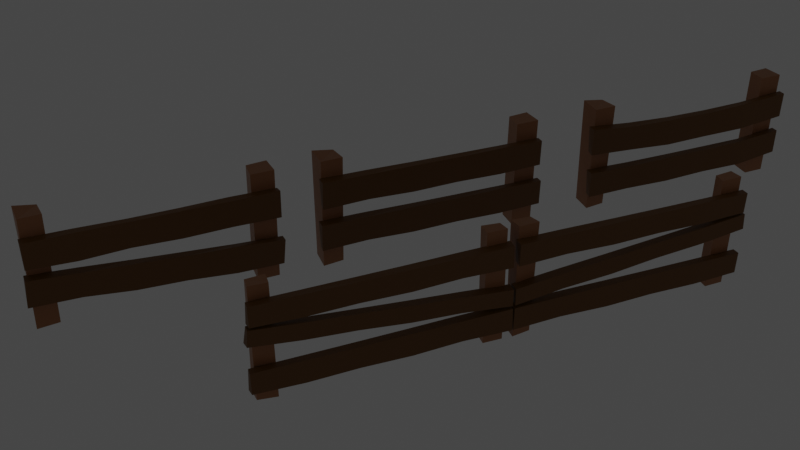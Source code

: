 # Source: Z_une.blend  (saved by Blender 2.92.15; exported with 4.5.12 LTS)
import bpy
from mathutils import Matrix  # noqa: F401  (used for matrix-valued properties, if any)

bpy.ops.wm.read_factory_settings(use_empty=True)
scene = bpy.context.scene
scene.name = 'Scene'

# ---- collections
col_collection = bpy.data.collections.new('Collection'); scene.collection.children.link(col_collection)
col_collection_2 = bpy.data.collections.new('Collection 2'); scene.collection.children.link(col_collection_2)
col_collection_3 = bpy.data.collections.new('Collection 3'); scene.collection.children.link(col_collection_3)

# ---- materials (node trees are filled in below, after node groups)
mat_material = bpy.data.materials.new('Material')
mat_material.alpha_threshold = 0.0
mat_material.use_transparent_shadow = False
mat_material.line_color = (0.0, 0.0, 0.0, 1.0)
mat_material_001 = bpy.data.materials.new('Material.001')
mat_material_001.use_transparent_shadow = False

# ---- material node trees
mat_material.use_nodes = True; mat_material.node_tree.nodes.clear()
_N = mat_material.node_tree.nodes; _L = mat_material.node_tree.links
n0 = _N.new('ShaderNodeOutputMaterial'); n0.name = 'Material Output'; n0.location = (300, 300)
n1 = _N.new('ShaderNodeBsdfPrincipled'); n1.name = 'Principled BSDF'; n1.location = (10, 300)
n1.distribution = 'GGX'
n1.subsurface_method = 'BURLEY'
n1.inputs[0].default_value = (0.3844, 0.1619, 0.06165, 1.0)
n1.inputs[2].default_value = 0.4
n1.inputs[3].default_value = 1.45
n1.inputs[27].default_value = (0.0, 0.0, 0.0, 1.0)
n1.inputs[28].default_value = 1.0
_L.new(n1.outputs[0], n0.inputs[0])
n0.is_active_output = True
mat_material_001.use_nodes = True; mat_material_001.node_tree.nodes.clear()
_N = mat_material_001.node_tree.nodes; _L = mat_material_001.node_tree.links
n0 = _N.new('ShaderNodeBsdfPrincipled'); n0.name = 'Principled BSDF'; n0.location = (10, 300)
n0.distribution = 'GGX'
n0.subsurface_method = 'BURLEY'
n0.inputs[0].default_value = (0.1734, 0.06781, 0.006506, 1.0)
n0.inputs[3].default_value = 1.45
n0.inputs[27].default_value = (0.0, 0.0, 0.0, 1.0)
n0.inputs[28].default_value = 1.0
n1 = _N.new('ShaderNodeOutputMaterial'); n1.name = 'Material Output'; n1.location = (300, 300)
_L.new(n0.outputs[0], n1.inputs[0])
n1.is_active_output = True

# ---- world
world_world = bpy.data.worlds.new('World'); scene.world = world_world
world_world.use_nodes = True; world_world.node_tree.nodes.clear()
_N = world_world.node_tree.nodes; _L = world_world.node_tree.links
n0 = _N.new('ShaderNodeOutputWorld'); n0.name = 'World Output'; n0.location = (300, 300)
n1 = _N.new('ShaderNodeBackground'); n1.name = 'Background'; n1.location = (10, 300)
n1.inputs[0].default_value = (0.05088, 0.05088, 0.05088, 1.0)
_L.new(n1.outputs[0], n0.inputs[0])
n0.is_active_output = True
world_world.color = (0.05088, 0.05088, 0.05088)
world_world.use_sun_shadow = False
world_world.sun_shadow_jitter_overblur = 0.0

# ---- cameras
cam_camera = bpy.data.cameras.new('Camera')
cam_camera.clip_end = 100.0
cam_camera.ortho_scale = 7.314

# ---- lights
light_light = bpy.data.lights.new('Light', 'POINT')
light_light.transmission_factor = 0.0
light_light.energy = 1000.0
light_light.shadow_soft_size = 0.1
light_light.shadow_maximum_resolution = 0.006
light_light.use_absolute_resolution = True
light_light_001 = bpy.data.lights.new('Light.001', 'POINT')
light_light_001.transmission_factor = 0.0
light_light_001.energy = 1000.0
light_light_001.shadow_soft_size = 0.1
light_light_001.shadow_maximum_resolution = 0.006
light_light_001.use_absolute_resolution = True

# ---- meshes
me_cube = bpy.data.meshes.new('Cube')
me_cube.from_pydata([(-1.642, 0.1744, 1.975), (-1.621, 0.1762, 0.007055), (-1.608, -0.2027, 2.007), (-1.634, -0.1592, 0.007055), (-2.005, 0.2039, 2.014), (-1.988, 0.1977, 0.007055), (-1.978, -0.1753, 1.983), (-2.005, -0.211, 0.007055), (1.959, 0.1866, 1.997), (1.94, 0.1542, 0.007055), (1.977, -0.2015, 2.011), (1.958, -0.1845, 0.007055), (1.608, 0.1642, 1.988), (1.59, 0.1833, 0.007055), (1.58, -0.1909, 1.999), (1.577, -0.1938, 0.007055), (-1.636, 0.1748, 1.483), (-1.631, 0.1753, 0.9909), (-1.626, 0.1758, 0.499), (-1.998, -0.2021, 0.5009), (-1.991, -0.1932, 0.9948), (-1.985, -0.1842, 1.489), (-1.614, -0.1918, 1.507), (-1.621, -0.1809, 1.007), (-1.627, -0.1701, 0.5069), (-2.001, 0.2024, 1.512), (-1.997, 0.2008, 1.011), (-1.992, 0.1992, 0.5088), (1.954, 0.1785, 1.499), (1.949, 0.1704, 1.002), (1.945, 0.1623, 0.5044), (1.577, -0.193, 0.505), (1.578, -0.1923, 1.003), (1.579, -0.1916, 1.501), (1.972, -0.1972, 1.51), (1.967, -0.193, 1.009), (1.963, -0.1888, 0.5079), (1.603, 0.169, 1.493), (1.599, 0.1737, 0.9975), (1.595, 0.1785, 0.5023)], [], [(0, 4, 6, 2), (22, 2, 6, 21), (21, 6, 4, 25), (5, 1, 3, 7), (16, 0, 2, 22), (25, 4, 0, 16), (8, 12, 14, 10), (34, 10, 14, 33), (33, 14, 12, 37), (13, 9, 11, 15), (28, 8, 10, 34), (37, 12, 8, 28), (5, 27, 18, 1), (27, 26, 17, 18), (26, 25, 16, 17), (1, 18, 24, 3), (18, 17, 23, 24), (17, 16, 22, 23), (7, 19, 27, 5), (19, 20, 26, 27), (20, 21, 25, 26), (3, 24, 19, 7), (24, 23, 20, 19), (23, 22, 21, 20), (13, 39, 30, 9), (39, 38, 29, 30), (38, 37, 28, 29), (9, 30, 36, 11), (30, 29, 35, 36), (29, 28, 34, 35), (15, 31, 39, 13), (31, 32, 38, 39), (32, 33, 37, 38), (11, 36, 31, 15), (36, 35, 32, 31), (35, 34, 33, 32)])
_uv = me_cube.uv_layers.new(name='UVMap')
_uv.uv.foreach_set('vector', [0.625, 0.5, 0.875, 0.5, 0.875, 0.75, 0.625, 0.75, 0.5625, 0.75, 0.625, 0.75, 0.625, 1.0, 0.5625, 1.0, 0.5625, 0.0, 0.625, 0.0, 0.625, 0.25, 0.5625, 0.25, 0.125, 0.5, 0.375, 0.5, 0.375, 0.75, 0.125, 0.75, 0.5625, 0.5, 0.625, 0.5, 0.625, 0.75, 0.5625, 0.75, 0.5625, 0.25, 0.625, 0.25, 0.625, 0.5, 0.5625, 0.5, 0.625, 0.5, 0.875, 0.5, 0.875, 0.75, 0.625, 0.75, 0.5625, 0.75, 0.625, 0.75, 0.625, 1.0, 0.5625, 1.0, 0.5625, 0.0, 0.625, 0.0, 0.625, 0.25, 0.5625, 0.25, 0.125, 0.5, 0.375, 0.5, 0.375, 0.75, 0.125, 0.75, 0.5625, 0.5, 0.625, 0.5, 0.625, 0.75, 0.5625, 0.75, 0.5625, 0.25, 0.625, 0.25, 0.625, 0.5, 0.5625, 0.5, 0.375, 0.25, 0.4375, 0.25, 0.4375, 0.5, 0.375, 0.5, 0.4375, 0.25, 0.5, 0.25, 0.5, 0.5, 0.4375, 0.5, 0.5, 0.25, 0.5625, 0.25, 0.5625, 0.5, 0.5, 0.5, 0.375, 0.5, 0.4375, 0.5, 0.4375, 0.75, 0.375, 0.75, 0.4375, 0.5, 0.5, 0.5, 0.5, 0.75, 0.4375, 0.75, 0.5, 0.5, 0.5625, 0.5, 0.5625, 0.75, 0.5, 0.75, 0.375, 0.0, 0.4375, 0.0, 0.4375, 0.25, 0.375, 0.25, 0.4375, 0.0, 0.5, 0.0, 0.5, 0.25, 0.4375, 0.25, 0.5, 0.0, 0.5625, 0.0, 0.5625, 0.25, 0.5, 0.25, 0.375, 0.75, 0.4375, 0.75, 0.4375, 1.0, 0.375, 1.0, 0.4375, 0.75, 0.5, 0.75, 0.5, 1.0, 0.4375, 1.0, 0.5, 0.75, 0.5625, 0.75, 0.5625, 1.0, 0.5, 1.0, 0.375, 0.25, 0.4375, 0.25, 0.4375, 0.5, 0.375, 0.5, 0.4375, 0.25, 0.5, 0.25, 0.5, 0.5, 0.4375, 0.5, 0.5, 0.25, 0.5625, 0.25, 0.5625, 0.5, 0.5, 0.5, 0.375, 0.5, 0.4375, 0.5, 0.4375, 0.75, 0.375, 0.75, 0.4375, 0.5, 0.5, 0.5, 0.5, 0.75, 0.4375, 0.75, 0.5, 0.5, 0.5625, 0.5, 0.5625, 0.75, 0.5, 0.75, 0.375, 0.0, 0.4375, 0.0, 0.4375, 0.25, 0.375, 0.25, 0.4375, 0.0, 0.5, 0.0, 0.5, 0.25, 0.4375, 0.25, 0.5, 0.0, 0.5625, 0.0, 0.5625, 0.25, 0.5, 0.25, 0.375, 0.75, 0.4375, 0.75, 0.4375, 1.0, 0.375, 1.0, 0.4375, 0.75, 0.5, 0.75, 0.5, 1.0, 0.4375, 1.0, 0.5, 0.75, 0.5625, 0.75, 0.5625, 1.0, 0.5, 1.0])
me_cube.materials.append(mat_material)
me_cube.use_remesh_preserve_volume = False
me_cube.use_remesh_preserve_attributes = False
me_cube.use_mirror_vertex_groups = False
me_cube.update()
me_cube_001 = bpy.data.meshes.new('Cube.001')
me_cube_001.from_pydata([(-2.021, -0.3436, 1.185), (-2.012, -0.3427, 1.676), (-2.006, -0.2053, 1.2), (-2.017, -0.1836, 1.684), (1.998, -0.3289, 1.203), (2.006, -0.332, 1.668), (2.01, -0.1916, 1.189), (1.999, -0.2094, 1.671), (1.205, -0.1934, 1.193), (0.4019, -0.2116, 1.202), (-0.3988, -0.2069, 1.203), (-1.205, -0.1963, 1.194), (-1.204, -0.1899, 1.685), (-0.4019, -0.1955, 1.675), (0.3997, -0.2003, 1.671), (1.203, -0.2022, 1.667), (-1.206, -0.3295, 1.204), (-0.4024, -0.3521, 1.188), (0.4025, -0.3351, 1.196), (1.207, -0.3463, 1.186), (1.207, -0.3497, 1.686), (0.4055, -0.3294, 1.663), (-0.4047, -0.3474, 1.68), (-1.207, -0.3358, 1.671)], [], [(0, 1, 3, 2), (8, 15, 7, 6), (6, 7, 5, 4), (16, 23, 1, 0), (8, 6, 4, 19), (12, 3, 1, 23), (7, 15, 20, 5), (15, 14, 21, 20), (14, 13, 22, 21), (13, 12, 23, 22), (2, 11, 16, 0), (11, 10, 17, 16), (10, 9, 18, 17), (9, 8, 19, 18), (4, 5, 20, 19), (19, 20, 21, 18), (18, 21, 22, 17), (17, 22, 23, 16), (2, 3, 12, 11), (11, 12, 13, 10), (10, 13, 14, 9), (9, 14, 15, 8)])
_uv = me_cube_001.uv_layers.new(name='UVMap')
_uv.uv.foreach_set('vector', [0.375, 0.0, 0.625, 0.0, 0.625, 0.25, 0.375, 0.25, 0.375, 0.45, 0.625, 0.45, 0.625, 0.5, 0.375, 0.5, 0.375, 0.5, 0.625, 0.5, 0.625, 0.75, 0.375, 0.75, 0.375, 0.95, 0.625, 0.95, 0.625, 1.0, 0.375, 1.0, 0.325, 0.5, 0.375, 0.5, 0.375, 0.75, 0.325, 0.75, 0.825, 0.5, 0.875, 0.5, 0.875, 0.75, 0.825, 0.75, 0.625, 0.5, 0.675, 0.5, 0.675, 0.75, 0.625, 0.75, 0.675, 0.5, 0.725, 0.5, 0.725, 0.75, 0.675, 0.75, 0.725, 0.5, 0.775, 0.5, 0.775, 0.75, 0.725, 0.75, 0.775, 0.5, 0.825, 0.5, 0.825, 0.75, 0.775, 0.75, 0.125, 0.5, 0.175, 0.5, 0.175, 0.75, 0.125, 0.75, 0.175, 0.5, 0.225, 0.5, 0.225, 0.75, 0.175, 0.75, 0.225, 0.5, 0.275, 0.5, 0.275, 0.75, 0.225, 0.75, 0.275, 0.5, 0.325, 0.5, 0.325, 0.75, 0.275, 0.75, 0.375, 0.75, 0.625, 0.75, 0.625, 0.8, 0.375, 0.8, 0.375, 0.8, 0.625, 0.8, 0.625, 0.85, 0.375, 0.85, 0.375, 0.85, 0.625, 0.85, 0.625, 0.9, 0.375, 0.9, 0.375, 0.9, 0.625, 0.9, 0.625, 0.95, 0.375, 0.95, 0.375, 0.25, 0.625, 0.25, 0.625, 0.3, 0.375, 0.3, 0.375, 0.3, 0.625, 0.3, 0.625, 0.35, 0.375, 0.35, 0.375, 0.35, 0.625, 0.35, 0.625, 0.4, 0.375, 0.4, 0.375, 0.4, 0.625, 0.4, 0.625, 0.45, 0.375, 0.45])
me_cube_001.materials.append(mat_material_001)
me_cube_001.use_remesh_fix_poles = True
me_cube_001.use_remesh_preserve_attributes = False
me_cube_001.use_mirror_vertex_groups = False
me_cube_001.update()
me_cube_002 = bpy.data.meshes.new('Cube.002')
me_cube_002.from_pydata([(-2.058, -0.3436, 1.132), (-2.049, -0.3427, 1.615), (-2.043, -0.2053, 1.146), (-2.055, -0.1836, 1.622), (2.035, -0.3289, 1.149), (2.043, -0.332, 1.606), (2.047, -0.1916, 1.136), (2.035, -0.2094, 1.609), (1.227, -0.1934, 1.14), (0.4094, -0.2116, 1.148), (-0.4061, -0.2069, 1.15), (-1.227, -0.1963, 1.141), (-1.226, -0.1899, 1.624), (-0.4093, -0.1955, 1.613), (0.4071, -0.2003, 1.609), (1.225, -0.2022, 1.606), (-1.228, -0.3295, 1.151), (-0.4098, -0.3521, 1.135), (0.4099, -0.3351, 1.143), (1.229, -0.3463, 1.133), (1.229, -0.3497, 1.625), (0.413, -0.3294, 1.602), (-0.4121, -0.3474, 1.619), (-1.229, -0.3358, 1.609)], [], [(0, 1, 3, 2), (8, 15, 7, 6), (6, 7, 5, 4), (16, 23, 1, 0), (8, 6, 4, 19), (12, 3, 1, 23), (7, 15, 20, 5), (15, 14, 21, 20), (14, 13, 22, 21), (13, 12, 23, 22), (2, 11, 16, 0), (11, 10, 17, 16), (10, 9, 18, 17), (9, 8, 19, 18), (4, 5, 20, 19), (19, 20, 21, 18), (18, 21, 22, 17), (17, 22, 23, 16), (2, 3, 12, 11), (11, 12, 13, 10), (10, 13, 14, 9), (9, 14, 15, 8)])
_uv = me_cube_002.uv_layers.new(name='UVMap')
_uv.uv.foreach_set('vector', [0.375, 0.0, 0.625, 0.0, 0.625, 0.25, 0.375, 0.25, 0.375, 0.45, 0.625, 0.45, 0.625, 0.5, 0.375, 0.5, 0.375, 0.5, 0.625, 0.5, 0.625, 0.75, 0.375, 0.75, 0.375, 0.95, 0.625, 0.95, 0.625, 1.0, 0.375, 1.0, 0.325, 0.5, 0.375, 0.5, 0.375, 0.75, 0.325, 0.75, 0.825, 0.5, 0.875, 0.5, 0.875, 0.75, 0.825, 0.75, 0.625, 0.5, 0.675, 0.5, 0.675, 0.75, 0.625, 0.75, 0.675, 0.5, 0.725, 0.5, 0.725, 0.75, 0.675, 0.75, 0.725, 0.5, 0.775, 0.5, 0.775, 0.75, 0.725, 0.75, 0.775, 0.5, 0.825, 0.5, 0.825, 0.75, 0.775, 0.75, 0.125, 0.5, 0.175, 0.5, 0.175, 0.75, 0.125, 0.75, 0.175, 0.5, 0.225, 0.5, 0.225, 0.75, 0.175, 0.75, 0.225, 0.5, 0.275, 0.5, 0.275, 0.75, 0.225, 0.75, 0.275, 0.5, 0.325, 0.5, 0.325, 0.75, 0.275, 0.75, 0.375, 0.75, 0.625, 0.75, 0.625, 0.8, 0.375, 0.8, 0.375, 0.8, 0.625, 0.8, 0.625, 0.85, 0.375, 0.85, 0.375, 0.85, 0.625, 0.85, 0.625, 0.9, 0.375, 0.9, 0.375, 0.9, 0.625, 0.9, 0.625, 0.95, 0.375, 0.95, 0.375, 0.25, 0.625, 0.25, 0.625, 0.3, 0.375, 0.3, 0.375, 0.3, 0.625, 0.3, 0.625, 0.35, 0.375, 0.35, 0.375, 0.35, 0.625, 0.35, 0.625, 0.4, 0.375, 0.4, 0.375, 0.4, 0.625, 0.4, 0.625, 0.45, 0.375, 0.45])
me_cube_002.materials.append(mat_material_001)
me_cube_002.use_remesh_fix_poles = True
me_cube_002.use_remesh_preserve_attributes = False
me_cube_002.use_mirror_vertex_groups = False
me_cube_002.update()
me_cube_003 = bpy.data.meshes.new('Cube.003')
me_cube_003.from_pydata([(-1.642, 0.1744, 1.975), (-1.621, 0.1762, 0.007055), (-1.608, -0.2027, 2.007), (-1.634, -0.1592, 0.007055), (-2.005, 0.2039, 2.014), (-1.988, 0.1977, 0.007055), (-1.978, -0.1753, 1.983), (-2.005, -0.211, 0.007055), (1.959, 0.1866, 1.997), (1.94, 0.1542, 0.007055), (1.977, -0.2015, 2.011), (1.958, -0.1845, 0.007055), (1.608, 0.1642, 1.988), (1.59, 0.1833, 0.007055), (1.58, -0.1909, 1.999), (1.577, -0.1938, 0.007055), (-1.636, 0.1748, 1.483), (-1.631, 0.1753, 0.9909), (-1.626, 0.1758, 0.499), (-1.998, -0.2021, 0.5009), (-1.991, -0.1932, 0.9948), (-1.985, -0.1842, 1.489), (-1.614, -0.1918, 1.507), (-1.621, -0.1809, 1.007), (-1.627, -0.1701, 0.5069), (-2.001, 0.2024, 1.512), (-1.997, 0.2008, 1.011), (-1.992, 0.1992, 0.5088), (1.954, 0.1785, 1.499), (1.949, 0.1704, 1.002), (1.945, 0.1623, 0.5044), (1.577, -0.193, 0.505), (1.578, -0.1923, 1.003), (1.579, -0.1916, 1.501), (1.972, -0.1972, 1.51), (1.967, -0.193, 1.009), (1.963, -0.1888, 0.5079), (1.603, 0.169, 1.493), (1.599, 0.1737, 0.9975), (1.595, 0.1785, 0.5023)], [], [(0, 4, 6, 2), (22, 2, 6, 21), (21, 6, 4, 25), (5, 1, 3, 7), (16, 0, 2, 22), (25, 4, 0, 16), (8, 12, 14, 10), (34, 10, 14, 33), (33, 14, 12, 37), (13, 9, 11, 15), (28, 8, 10, 34), (37, 12, 8, 28), (5, 27, 18, 1), (27, 26, 17, 18), (26, 25, 16, 17), (1, 18, 24, 3), (18, 17, 23, 24), (17, 16, 22, 23), (7, 19, 27, 5), (19, 20, 26, 27), (20, 21, 25, 26), (3, 24, 19, 7), (24, 23, 20, 19), (23, 22, 21, 20), (13, 39, 30, 9), (39, 38, 29, 30), (38, 37, 28, 29), (9, 30, 36, 11), (30, 29, 35, 36), (29, 28, 34, 35), (15, 31, 39, 13), (31, 32, 38, 39), (32, 33, 37, 38), (11, 36, 31, 15), (36, 35, 32, 31), (35, 34, 33, 32)])
_uv = me_cube_003.uv_layers.new(name='UVMap')
_uv.uv.foreach_set('vector', [0.625, 0.5, 0.875, 0.5, 0.875, 0.75, 0.625, 0.75, 0.5625, 0.75, 0.625, 0.75, 0.625, 1.0, 0.5625, 1.0, 0.5625, 0.0, 0.625, 0.0, 0.625, 0.25, 0.5625, 0.25, 0.125, 0.5, 0.375, 0.5, 0.375, 0.75, 0.125, 0.75, 0.5625, 0.5, 0.625, 0.5, 0.625, 0.75, 0.5625, 0.75, 0.5625, 0.25, 0.625, 0.25, 0.625, 0.5, 0.5625, 0.5, 0.625, 0.5, 0.875, 0.5, 0.875, 0.75, 0.625, 0.75, 0.5625, 0.75, 0.625, 0.75, 0.625, 1.0, 0.5625, 1.0, 0.5625, 0.0, 0.625, 0.0, 0.625, 0.25, 0.5625, 0.25, 0.125, 0.5, 0.375, 0.5, 0.375, 0.75, 0.125, 0.75, 0.5625, 0.5, 0.625, 0.5, 0.625, 0.75, 0.5625, 0.75, 0.5625, 0.25, 0.625, 0.25, 0.625, 0.5, 0.5625, 0.5, 0.375, 0.25, 0.4375, 0.25, 0.4375, 0.5, 0.375, 0.5, 0.4375, 0.25, 0.5, 0.25, 0.5, 0.5, 0.4375, 0.5, 0.5, 0.25, 0.5625, 0.25, 0.5625, 0.5, 0.5, 0.5, 0.375, 0.5, 0.4375, 0.5, 0.4375, 0.75, 0.375, 0.75, 0.4375, 0.5, 0.5, 0.5, 0.5, 0.75, 0.4375, 0.75, 0.5, 0.5, 0.5625, 0.5, 0.5625, 0.75, 0.5, 0.75, 0.375, 0.0, 0.4375, 0.0, 0.4375, 0.25, 0.375, 0.25, 0.4375, 0.0, 0.5, 0.0, 0.5, 0.25, 0.4375, 0.25, 0.5, 0.0, 0.5625, 0.0, 0.5625, 0.25, 0.5, 0.25, 0.375, 0.75, 0.4375, 0.75, 0.4375, 1.0, 0.375, 1.0, 0.4375, 0.75, 0.5, 0.75, 0.5, 1.0, 0.4375, 1.0, 0.5, 0.75, 0.5625, 0.75, 0.5625, 1.0, 0.5, 1.0, 0.375, 0.25, 0.4375, 0.25, 0.4375, 0.5, 0.375, 0.5, 0.4375, 0.25, 0.5, 0.25, 0.5, 0.5, 0.4375, 0.5, 0.5, 0.25, 0.5625, 0.25, 0.5625, 0.5, 0.5, 0.5, 0.375, 0.5, 0.4375, 0.5, 0.4375, 0.75, 0.375, 0.75, 0.4375, 0.5, 0.5, 0.5, 0.5, 0.75, 0.4375, 0.75, 0.5, 0.5, 0.5625, 0.5, 0.5625, 0.75, 0.5, 0.75, 0.375, 0.0, 0.4375, 0.0, 0.4375, 0.25, 0.375, 0.25, 0.4375, 0.0, 0.5, 0.0, 0.5, 0.25, 0.4375, 0.25, 0.5, 0.0, 0.5625, 0.0, 0.5625, 0.25, 0.5, 0.25, 0.375, 0.75, 0.4375, 0.75, 0.4375, 1.0, 0.375, 1.0, 0.4375, 0.75, 0.5, 0.75, 0.5, 1.0, 0.4375, 1.0, 0.5, 0.75, 0.5625, 0.75, 0.5625, 1.0, 0.5, 1.0])
me_cube_003.materials.append(mat_material)
me_cube_003.use_remesh_preserve_volume = False
me_cube_003.use_remesh_preserve_attributes = False
me_cube_003.use_mirror_vertex_groups = False
me_cube_003.update()
me_cube_004 = bpy.data.meshes.new('Cube.004')
me_cube_004.from_pydata([(2.015, -0.3436, 1.696), (2.011, -0.3427, 1.205), (2.0, -0.2053, 1.682), (2.016, -0.1836, 1.198), (-2.004, -0.3289, 1.638), (-2.007, -0.332, 1.173), (-2.016, -0.1916, 1.652), (-1.999, -0.2094, 1.17), (-1.211, -0.1934, 1.656), (-0.4077, -0.2116, 1.655), (0.393, -0.2069, 1.662), (1.199, -0.1963, 1.679), (1.203, -0.1899, 1.188), (0.4009, -0.1955, 1.19), (-0.4008, -0.2003, 1.186), (-1.204, -0.2022, 1.182), (1.2, -0.3295, 1.669), (0.3965, -0.3521, 1.677), (-0.4083, -0.3351, 1.661), (-1.212, -0.3463, 1.663), (-1.208, -0.3497, 1.163), (-0.4066, -0.3294, 1.194), (0.4037, -0.3474, 1.185), (1.206, -0.3358, 1.203)], [], [(0, 1, 3, 2), (8, 15, 7, 6), (6, 7, 5, 4), (16, 23, 1, 0), (8, 6, 4, 19), (12, 3, 1, 23), (7, 15, 20, 5), (15, 14, 21, 20), (14, 13, 22, 21), (13, 12, 23, 22), (2, 11, 16, 0), (11, 10, 17, 16), (10, 9, 18, 17), (9, 8, 19, 18), (4, 5, 20, 19), (19, 20, 21, 18), (18, 21, 22, 17), (17, 22, 23, 16), (2, 3, 12, 11), (11, 12, 13, 10), (10, 13, 14, 9), (9, 14, 15, 8)])
_uv = me_cube_004.uv_layers.new(name='UVMap')
_uv.uv.foreach_set('vector', [0.375, 0.0, 0.625, 0.0, 0.625, 0.25, 0.375, 0.25, 0.375, 0.45, 0.625, 0.45, 0.625, 0.5, 0.375, 0.5, 0.375, 0.5, 0.625, 0.5, 0.625, 0.75, 0.375, 0.75, 0.375, 0.95, 0.625, 0.95, 0.625, 1.0, 0.375, 1.0, 0.325, 0.5, 0.375, 0.5, 0.375, 0.75, 0.325, 0.75, 0.825, 0.5, 0.875, 0.5, 0.875, 0.75, 0.825, 0.75, 0.625, 0.5, 0.675, 0.5, 0.675, 0.75, 0.625, 0.75, 0.675, 0.5, 0.725, 0.5, 0.725, 0.75, 0.675, 0.75, 0.725, 0.5, 0.775, 0.5, 0.775, 0.75, 0.725, 0.75, 0.775, 0.5, 0.825, 0.5, 0.825, 0.75, 0.775, 0.75, 0.125, 0.5, 0.175, 0.5, 0.175, 0.75, 0.125, 0.75, 0.175, 0.5, 0.225, 0.5, 0.225, 0.75, 0.175, 0.75, 0.225, 0.5, 0.275, 0.5, 0.275, 0.75, 0.225, 0.75, 0.275, 0.5, 0.325, 0.5, 0.325, 0.75, 0.275, 0.75, 0.375, 0.75, 0.625, 0.75, 0.625, 0.8, 0.375, 0.8, 0.375, 0.8, 0.625, 0.8, 0.625, 0.85, 0.375, 0.85, 0.375, 0.85, 0.625, 0.85, 0.625, 0.9, 0.375, 0.9, 0.375, 0.9, 0.625, 0.9, 0.625, 0.95, 0.375, 0.95, 0.375, 0.25, 0.625, 0.25, 0.625, 0.3, 0.375, 0.3, 0.375, 0.3, 0.625, 0.3, 0.625, 0.35, 0.375, 0.35, 0.375, 0.35, 0.625, 0.35, 0.625, 0.4, 0.375, 0.4, 0.375, 0.4, 0.625, 0.4, 0.625, 0.45, 0.375, 0.45])
me_cube_004.materials.append(mat_material_001)
me_cube_004.use_remesh_fix_poles = True
me_cube_004.use_remesh_preserve_attributes = False
me_cube_004.use_mirror_vertex_groups = False
me_cube_004.update()
me_cube_005 = bpy.data.meshes.new('Cube.005')
me_cube_005.from_pydata([(-2.074, -0.3382, 1.239), (-2.035, -0.3448, 1.722), (-2.056, -0.2102, 1.254), (-2.042, -0.1759, 1.734), (2.013, -0.3245, 1.047), (2.055, -0.3294, 1.495), (2.03, -0.1909, 1.026), (2.042, -0.2154, 1.509), (1.213, -0.1925, 1.076), (0.3974, -0.2205, 1.125), (-0.4116, -0.2111, 1.175), (-1.238, -0.1965, 1.206), (-1.209, -0.1933, 1.693), (-0.3963, -0.1954, 1.635), (0.4156, -0.2013, 1.587), (1.232, -0.2029, 1.537), (-1.239, -0.3268, 1.223), (-0.4227, -0.3584, 1.16), (0.3987, -0.3332, 1.121), (1.217, -0.3482, 1.064), (1.245, -0.3524, 1.567), (0.431, -0.3294, 1.575), (-0.4034, -0.3502, 1.64), (-1.218, -0.3362, 1.672)], [], [(0, 1, 3, 2), (8, 15, 7, 6), (6, 7, 5, 4), (16, 23, 1, 0), (8, 6, 4, 19), (12, 3, 1, 23), (7, 15, 20, 5), (15, 14, 21, 20), (14, 13, 22, 21), (13, 12, 23, 22), (2, 11, 16, 0), (11, 10, 17, 16), (10, 9, 18, 17), (9, 8, 19, 18), (4, 5, 20, 19), (19, 20, 21, 18), (18, 21, 22, 17), (17, 22, 23, 16), (2, 3, 12, 11), (11, 12, 13, 10), (10, 13, 14, 9), (9, 14, 15, 8)])
_uv = me_cube_005.uv_layers.new(name='UVMap')
_uv.uv.foreach_set('vector', [0.375, 0.0, 0.625, 0.0, 0.625, 0.25, 0.375, 0.25, 0.375, 0.45, 0.625, 0.45, 0.625, 0.5, 0.375, 0.5, 0.375, 0.5, 0.625, 0.5, 0.625, 0.75, 0.375, 0.75, 0.375, 0.95, 0.625, 0.95, 0.625, 1.0, 0.375, 1.0, 0.325, 0.5, 0.375, 0.5, 0.375, 0.75, 0.325, 0.75, 0.825, 0.5, 0.875, 0.5, 0.875, 0.75, 0.825, 0.75, 0.625, 0.5, 0.675, 0.5, 0.675, 0.75, 0.625, 0.75, 0.675, 0.5, 0.725, 0.5, 0.725, 0.75, 0.675, 0.75, 0.725, 0.5, 0.775, 0.5, 0.775, 0.75, 0.725, 0.75, 0.775, 0.5, 0.825, 0.5, 0.825, 0.75, 0.775, 0.75, 0.125, 0.5, 0.175, 0.5, 0.175, 0.75, 0.125, 0.75, 0.175, 0.5, 0.225, 0.5, 0.225, 0.75, 0.175, 0.75, 0.225, 0.5, 0.275, 0.5, 0.275, 0.75, 0.225, 0.75, 0.275, 0.5, 0.325, 0.5, 0.325, 0.75, 0.275, 0.75, 0.375, 0.75, 0.625, 0.75, 0.625, 0.8, 0.375, 0.8, 0.375, 0.8, 0.625, 0.8, 0.625, 0.85, 0.375, 0.85, 0.375, 0.85, 0.625, 0.85, 0.625, 0.9, 0.375, 0.9, 0.375, 0.9, 0.625, 0.9, 0.625, 0.95, 0.375, 0.95, 0.375, 0.25, 0.625, 0.25, 0.625, 0.3, 0.375, 0.3, 0.375, 0.3, 0.625, 0.3, 0.625, 0.35, 0.375, 0.35, 0.375, 0.35, 0.625, 0.35, 0.625, 0.4, 0.375, 0.4, 0.375, 0.4, 0.625, 0.4, 0.625, 0.45, 0.375, 0.45])
me_cube_005.materials.append(mat_material_001)
me_cube_005.use_remesh_fix_poles = True
me_cube_005.use_remesh_preserve_attributes = False
me_cube_005.use_mirror_vertex_groups = False
me_cube_005.update()
me_cube_006 = bpy.data.meshes.new('Cube.006')
me_cube_006.from_pydata([(-1.642, 0.1744, 1.975), (-1.621, 0.1762, 0.007055), (-1.608, -0.2027, 2.007), (-1.634, -0.1592, 0.007055), (-2.005, 0.2039, 2.014), (-1.988, 0.1977, 0.007055), (-1.978, -0.1753, 1.983), (-2.005, -0.211, 0.007055), (1.959, 0.1866, 1.997), (1.94, 0.1542, 0.007055), (1.977, -0.2015, 2.011), (1.958, -0.1845, 0.007055), (1.608, 0.1642, 1.988), (1.59, 0.1833, 0.007055), (1.58, -0.1909, 1.999), (1.577, -0.1938, 0.007055), (-1.636, 0.1748, 1.483), (-1.631, 0.1753, 0.9909), (-1.626, 0.1758, 0.499), (-1.998, -0.2021, 0.5009), (-1.991, -0.1932, 0.9948), (-1.985, -0.1842, 1.489), (-1.614, -0.1918, 1.507), (-1.621, -0.1809, 1.007), (-1.627, -0.1701, 0.5069), (-2.001, 0.2024, 1.512), (-1.997, 0.2008, 1.011), (-1.992, 0.1992, 0.5088), (1.954, 0.1785, 1.499), (1.949, 0.1704, 1.002), (1.945, 0.1623, 0.5044), (1.577, -0.193, 0.505), (1.578, -0.1923, 1.003), (1.579, -0.1916, 1.501), (1.972, -0.1972, 1.51), (1.967, -0.193, 1.009), (1.963, -0.1888, 0.5079), (1.603, 0.169, 1.493), (1.599, 0.1737, 0.9975), (1.595, 0.1785, 0.5023)], [], [(0, 4, 6, 2), (22, 2, 6, 21), (21, 6, 4, 25), (5, 1, 3, 7), (16, 0, 2, 22), (25, 4, 0, 16), (8, 12, 14, 10), (34, 10, 14, 33), (33, 14, 12, 37), (13, 9, 11, 15), (28, 8, 10, 34), (37, 12, 8, 28), (5, 27, 18, 1), (27, 26, 17, 18), (26, 25, 16, 17), (1, 18, 24, 3), (18, 17, 23, 24), (17, 16, 22, 23), (7, 19, 27, 5), (19, 20, 26, 27), (20, 21, 25, 26), (3, 24, 19, 7), (24, 23, 20, 19), (23, 22, 21, 20), (13, 39, 30, 9), (39, 38, 29, 30), (38, 37, 28, 29), (9, 30, 36, 11), (30, 29, 35, 36), (29, 28, 34, 35), (15, 31, 39, 13), (31, 32, 38, 39), (32, 33, 37, 38), (11, 36, 31, 15), (36, 35, 32, 31), (35, 34, 33, 32)])
_uv = me_cube_006.uv_layers.new(name='UVMap')
_uv.uv.foreach_set('vector', [0.625, 0.5, 0.875, 0.5, 0.875, 0.75, 0.625, 0.75, 0.5625, 0.75, 0.625, 0.75, 0.625, 1.0, 0.5625, 1.0, 0.5625, 0.0, 0.625, 0.0, 0.625, 0.25, 0.5625, 0.25, 0.125, 0.5, 0.375, 0.5, 0.375, 0.75, 0.125, 0.75, 0.5625, 0.5, 0.625, 0.5, 0.625, 0.75, 0.5625, 0.75, 0.5625, 0.25, 0.625, 0.25, 0.625, 0.5, 0.5625, 0.5, 0.625, 0.5, 0.875, 0.5, 0.875, 0.75, 0.625, 0.75, 0.5625, 0.75, 0.625, 0.75, 0.625, 1.0, 0.5625, 1.0, 0.5625, 0.0, 0.625, 0.0, 0.625, 0.25, 0.5625, 0.25, 0.125, 0.5, 0.375, 0.5, 0.375, 0.75, 0.125, 0.75, 0.5625, 0.5, 0.625, 0.5, 0.625, 0.75, 0.5625, 0.75, 0.5625, 0.25, 0.625, 0.25, 0.625, 0.5, 0.5625, 0.5, 0.375, 0.25, 0.4375, 0.25, 0.4375, 0.5, 0.375, 0.5, 0.4375, 0.25, 0.5, 0.25, 0.5, 0.5, 0.4375, 0.5, 0.5, 0.25, 0.5625, 0.25, 0.5625, 0.5, 0.5, 0.5, 0.375, 0.5, 0.4375, 0.5, 0.4375, 0.75, 0.375, 0.75, 0.4375, 0.5, 0.5, 0.5, 0.5, 0.75, 0.4375, 0.75, 0.5, 0.5, 0.5625, 0.5, 0.5625, 0.75, 0.5, 0.75, 0.375, 0.0, 0.4375, 0.0, 0.4375, 0.25, 0.375, 0.25, 0.4375, 0.0, 0.5, 0.0, 0.5, 0.25, 0.4375, 0.25, 0.5, 0.0, 0.5625, 0.0, 0.5625, 0.25, 0.5, 0.25, 0.375, 0.75, 0.4375, 0.75, 0.4375, 1.0, 0.375, 1.0, 0.4375, 0.75, 0.5, 0.75, 0.5, 1.0, 0.4375, 1.0, 0.5, 0.75, 0.5625, 0.75, 0.5625, 1.0, 0.5, 1.0, 0.375, 0.25, 0.4375, 0.25, 0.4375, 0.5, 0.375, 0.5, 0.4375, 0.25, 0.5, 0.25, 0.5, 0.5, 0.4375, 0.5, 0.5, 0.25, 0.5625, 0.25, 0.5625, 0.5, 0.5, 0.5, 0.375, 0.5, 0.4375, 0.5, 0.4375, 0.75, 0.375, 0.75, 0.4375, 0.5, 0.5, 0.5, 0.5, 0.75, 0.4375, 0.75, 0.5, 0.5, 0.5625, 0.5, 0.5625, 0.75, 0.5, 0.75, 0.375, 0.0, 0.4375, 0.0, 0.4375, 0.25, 0.375, 0.25, 0.4375, 0.0, 0.5, 0.0, 0.5, 0.25, 0.4375, 0.25, 0.5, 0.0, 0.5625, 0.0, 0.5625, 0.25, 0.5, 0.25, 0.375, 0.75, 0.4375, 0.75, 0.4375, 1.0, 0.375, 1.0, 0.4375, 0.75, 0.5, 0.75, 0.5, 1.0, 0.4375, 1.0, 0.5, 0.75, 0.5625, 0.75, 0.5625, 1.0, 0.5, 1.0])
me_cube_006.materials.append(mat_material)
me_cube_006.use_remesh_preserve_volume = False
me_cube_006.use_remesh_preserve_attributes = False
me_cube_006.use_mirror_vertex_groups = False
me_cube_006.update()
me_cube_007 = bpy.data.meshes.new('Cube.007')
me_cube_007.from_pydata([(-2.021, -0.3436, 1.185), (-2.012, -0.3427, 1.676), (-2.006, -0.2053, 1.2), (-2.017, -0.1836, 1.684), (2.11, -0.3289, 1.203), (2.117, -0.332, 1.668), (2.122, -0.1916, 1.189), (2.11, -0.2094, 1.671), (1.205, -0.1934, 1.121), (0.4019, -0.2116, 1.106), (-0.3988, -0.2069, 1.107), (-1.205, -0.1963, 1.123), (-1.204, -0.1899, 1.614), (-0.4019, -0.1955, 1.579), (0.3997, -0.2003, 1.575), (1.203, -0.2022, 1.596), (-1.206, -0.3295, 1.133), (-0.4024, -0.3521, 1.092), (0.4025, -0.3351, 1.1), (1.207, -0.3463, 1.115), (1.207, -0.3497, 1.615), (0.4055, -0.3294, 1.567), (-0.4047, -0.3474, 1.584), (-1.207, -0.3358, 1.599)], [], [(0, 1, 3, 2), (8, 15, 7, 6), (6, 7, 5, 4), (16, 23, 1, 0), (8, 6, 4, 19), (12, 3, 1, 23), (7, 15, 20, 5), (15, 14, 21, 20), (14, 13, 22, 21), (13, 12, 23, 22), (2, 11, 16, 0), (11, 10, 17, 16), (10, 9, 18, 17), (9, 8, 19, 18), (4, 5, 20, 19), (19, 20, 21, 18), (18, 21, 22, 17), (17, 22, 23, 16), (2, 3, 12, 11), (11, 12, 13, 10), (10, 13, 14, 9), (9, 14, 15, 8)])
_uv = me_cube_007.uv_layers.new(name='UVMap')
_uv.uv.foreach_set('vector', [0.375, 0.0, 0.625, 0.0, 0.625, 0.25, 0.375, 0.25, 0.375, 0.45, 0.625, 0.45, 0.625, 0.5, 0.375, 0.5, 0.375, 0.5, 0.625, 0.5, 0.625, 0.75, 0.375, 0.75, 0.375, 0.95, 0.625, 0.95, 0.625, 1.0, 0.375, 1.0, 0.325, 0.5, 0.375, 0.5, 0.375, 0.75, 0.325, 0.75, 0.825, 0.5, 0.875, 0.5, 0.875, 0.75, 0.825, 0.75, 0.625, 0.5, 0.675, 0.5, 0.675, 0.75, 0.625, 0.75, 0.675, 0.5, 0.725, 0.5, 0.725, 0.75, 0.675, 0.75, 0.725, 0.5, 0.775, 0.5, 0.775, 0.75, 0.725, 0.75, 0.775, 0.5, 0.825, 0.5, 0.825, 0.75, 0.775, 0.75, 0.125, 0.5, 0.175, 0.5, 0.175, 0.75, 0.125, 0.75, 0.175, 0.5, 0.225, 0.5, 0.225, 0.75, 0.175, 0.75, 0.225, 0.5, 0.275, 0.5, 0.275, 0.75, 0.225, 0.75, 0.275, 0.5, 0.325, 0.5, 0.325, 0.75, 0.275, 0.75, 0.375, 0.75, 0.625, 0.75, 0.625, 0.8, 0.375, 0.8, 0.375, 0.8, 0.625, 0.8, 0.625, 0.85, 0.375, 0.85, 0.375, 0.85, 0.625, 0.85, 0.625, 0.9, 0.375, 0.9, 0.375, 0.9, 0.625, 0.9, 0.625, 0.95, 0.375, 0.95, 0.375, 0.25, 0.625, 0.25, 0.625, 0.3, 0.375, 0.3, 0.375, 0.3, 0.625, 0.3, 0.625, 0.35, 0.375, 0.35, 0.375, 0.35, 0.625, 0.35, 0.625, 0.4, 0.375, 0.4, 0.375, 0.4, 0.625, 0.4, 0.625, 0.45, 0.375, 0.45])
me_cube_007.materials.append(mat_material_001)
me_cube_007.use_remesh_fix_poles = True
me_cube_007.use_remesh_preserve_attributes = False
me_cube_007.use_mirror_vertex_groups = False
me_cube_007.update()
me_cube_008 = bpy.data.meshes.new('Cube.008')
me_cube_008.from_pydata([(-2.055, -0.3436, 1.058), (-2.053, -0.3427, 1.541), (-2.04, -0.2053, 1.072), (-2.059, -0.1836, 1.549), (2.038, -0.3289, 1.179), (2.039, -0.332, 1.636), (2.05, -0.1916, 1.166), (2.031, -0.2094, 1.639), (1.231, -0.1934, 1.086), (0.413, -0.2116, 1.083), (-0.4024, -0.2069, 1.072), (-1.224, -0.1963, 1.051), (-1.229, -0.1899, 1.534), (-0.4124, -0.1955, 1.536), (0.404, -0.2003, 1.544), (1.222, -0.2022, 1.552), (-1.224, -0.3295, 1.061), (-0.4058, -0.3521, 1.057), (0.4137, -0.3351, 1.077), (1.233, -0.3463, 1.079), (1.226, -0.3497, 1.571), (0.41, -0.3294, 1.537), (-0.4152, -0.3474, 1.541), (-1.232, -0.3358, 1.52)], [], [(0, 1, 3, 2), (8, 15, 7, 6), (6, 7, 5, 4), (16, 23, 1, 0), (8, 6, 4, 19), (12, 3, 1, 23), (7, 15, 20, 5), (15, 14, 21, 20), (14, 13, 22, 21), (13, 12, 23, 22), (2, 11, 16, 0), (11, 10, 17, 16), (10, 9, 18, 17), (9, 8, 19, 18), (4, 5, 20, 19), (19, 20, 21, 18), (18, 21, 22, 17), (17, 22, 23, 16), (2, 3, 12, 11), (11, 12, 13, 10), (10, 13, 14, 9), (9, 14, 15, 8)])
_uv = me_cube_008.uv_layers.new(name='UVMap')
_uv.uv.foreach_set('vector', [0.375, 0.0, 0.625, 0.0, 0.625, 0.25, 0.375, 0.25, 0.375, 0.45, 0.625, 0.45, 0.625, 0.5, 0.375, 0.5, 0.375, 0.5, 0.625, 0.5, 0.625, 0.75, 0.375, 0.75, 0.375, 0.95, 0.625, 0.95, 0.625, 1.0, 0.375, 1.0, 0.325, 0.5, 0.375, 0.5, 0.375, 0.75, 0.325, 0.75, 0.825, 0.5, 0.875, 0.5, 0.875, 0.75, 0.825, 0.75, 0.625, 0.5, 0.675, 0.5, 0.675, 0.75, 0.625, 0.75, 0.675, 0.5, 0.725, 0.5, 0.725, 0.75, 0.675, 0.75, 0.725, 0.5, 0.775, 0.5, 0.775, 0.75, 0.725, 0.75, 0.775, 0.5, 0.825, 0.5, 0.825, 0.75, 0.775, 0.75, 0.125, 0.5, 0.175, 0.5, 0.175, 0.75, 0.125, 0.75, 0.175, 0.5, 0.225, 0.5, 0.225, 0.75, 0.175, 0.75, 0.225, 0.5, 0.275, 0.5, 0.275, 0.75, 0.225, 0.75, 0.275, 0.5, 0.325, 0.5, 0.325, 0.75, 0.275, 0.75, 0.375, 0.75, 0.625, 0.75, 0.625, 0.8, 0.375, 0.8, 0.375, 0.8, 0.625, 0.8, 0.625, 0.85, 0.375, 0.85, 0.375, 0.85, 0.625, 0.85, 0.625, 0.9, 0.375, 0.9, 0.375, 0.9, 0.625, 0.9, 0.625, 0.95, 0.375, 0.95, 0.375, 0.25, 0.625, 0.25, 0.625, 0.3, 0.375, 0.3, 0.375, 0.3, 0.625, 0.3, 0.625, 0.35, 0.375, 0.35, 0.375, 0.35, 0.625, 0.35, 0.625, 0.4, 0.375, 0.4, 0.375, 0.4, 0.625, 0.4, 0.625, 0.45, 0.375, 0.45])
me_cube_008.materials.append(mat_material_001)
me_cube_008.use_remesh_fix_poles = True
me_cube_008.use_remesh_preserve_attributes = False
me_cube_008.use_mirror_vertex_groups = False
me_cube_008.update()
me_cube_009 = bpy.data.meshes.new('Cube.009')
me_cube_009.from_pydata([(-3.429, 0.05722, 1.97), (-3.411, 0.05882, 0.01204), (-3.4, -0.1723, 2.002), (-3.422, -0.1353, 0.01204), (-3.738, 0.08237, 1.968), (-3.724, 0.07704, 0.01204), (-3.715, -0.149, 1.978), (-3.738, -0.1794, 0.01204), (0.1688, 0.06604, 1.992), (0.1532, 0.03846, 0.01205), (0.1843, -0.1729, 2.006), (0.1684, -0.1585, 0.01205), (-0.1297, 0.04695, 1.983), (-0.1445, 0.06319, 0.01205), (-0.1534, -0.1639, 1.994), (-0.1562, -0.1663, 0.01205), (-3.424, 0.05762, 1.48), (-3.42, 0.05802, 0.9909), (-3.416, 0.05842, 0.5015), (-3.732, -0.1718, 0.5034), (-3.726, -0.1642, 0.9948), (-3.721, -0.1566, 1.486), (-3.406, -0.163, 1.504), (-3.411, -0.1538, 1.007), (-3.417, -0.1446, 0.5094), (-3.735, 0.08104, 1.51), (-3.731, 0.0797, 1.01), (-3.727, 0.07837, 0.5113), (0.1649, 0.05915, 1.497), (0.161, 0.05225, 1.002), (0.1571, 0.04535, 0.5069), (-0.1555, -0.1657, 0.5075), (-0.1548, -0.1651, 1.003), (-0.1541, -0.1645, 1.498), (0.1803, -0.1693, 1.507), (0.1763, -0.1657, 1.009), (0.1723, -0.1621, 0.5104), (-0.1334, 0.05101, 1.49), (-0.1371, 0.05507, 0.9975), (-0.1408, 0.05913, 0.5048)], [], [(0, 4, 6, 2), (22, 2, 6, 21), (21, 6, 4, 25), (5, 1, 3, 7), (16, 0, 2, 22), (25, 4, 0, 16), (8, 12, 14, 10), (34, 10, 14, 33), (33, 14, 12, 37), (13, 9, 11, 15), (28, 8, 10, 34), (37, 12, 8, 28), (5, 27, 18, 1), (27, 26, 17, 18), (26, 25, 16, 17), (1, 18, 24, 3), (18, 17, 23, 24), (17, 16, 22, 23), (7, 19, 27, 5), (19, 20, 26, 27), (20, 21, 25, 26), (3, 24, 19, 7), (24, 23, 20, 19), (23, 22, 21, 20), (13, 39, 30, 9), (39, 38, 29, 30), (38, 37, 28, 29), (9, 30, 36, 11), (30, 29, 35, 36), (29, 28, 34, 35), (15, 31, 39, 13), (31, 32, 38, 39), (32, 33, 37, 38), (11, 36, 31, 15), (36, 35, 32, 31), (35, 34, 33, 32)])
_uv = me_cube_009.uv_layers.new(name='UVMap')
_uv.uv.foreach_set('vector', [0.625, 0.5, 0.875, 0.5, 0.875, 0.75, 0.625, 0.75, 0.5625, 0.75, 0.625, 0.75, 0.625, 1.0, 0.5625, 1.0, 0.5625, 0.0, 0.625, 0.0, 0.625, 0.25, 0.5625, 0.25, 0.125, 0.5, 0.375, 0.5, 0.375, 0.75, 0.125, 0.75, 0.5625, 0.5, 0.625, 0.5, 0.625, 0.75, 0.5625, 0.75, 0.5625, 0.25, 0.625, 0.25, 0.625, 0.5, 0.5625, 0.5, 0.625, 0.5, 0.875, 0.5, 0.875, 0.75, 0.625, 0.75, 0.5625, 0.75, 0.625, 0.75, 0.625, 1.0, 0.5625, 1.0, 0.5625, 0.0, 0.625, 0.0, 0.625, 0.25, 0.5625, 0.25, 0.125, 0.5, 0.375, 0.5, 0.375, 0.75, 0.125, 0.75, 0.5625, 0.5, 0.625, 0.5, 0.625, 0.75, 0.5625, 0.75, 0.5625, 0.25, 0.625, 0.25, 0.625, 0.5, 0.5625, 0.5, 0.375, 0.25, 0.4375, 0.25, 0.4375, 0.5, 0.375, 0.5, 0.4375, 0.25, 0.5, 0.25, 0.5, 0.5, 0.4375, 0.5, 0.5, 0.25, 0.5625, 0.25, 0.5625, 0.5, 0.5, 0.5, 0.375, 0.5, 0.4375, 0.5, 0.4375, 0.75, 0.375, 0.75, 0.4375, 0.5, 0.5, 0.5, 0.5, 0.75, 0.4375, 0.75, 0.5, 0.5, 0.5625, 0.5, 0.5625, 0.75, 0.5, 0.75, 0.375, 0.0, 0.4375, 0.0, 0.4375, 0.25, 0.375, 0.25, 0.4375, 0.0, 0.5, 0.0, 0.5, 0.25, 0.4375, 0.25, 0.5, 0.0, 0.5625, 0.0, 0.5625, 0.25, 0.5, 0.25, 0.375, 0.75, 0.4375, 0.75, 0.4375, 1.0, 0.375, 1.0, 0.4375, 0.75, 0.5, 0.75, 0.5, 1.0, 0.4375, 1.0, 0.5, 0.75, 0.5625, 0.75, 0.5625, 1.0, 0.5, 1.0, 0.375, 0.25, 0.4375, 0.25, 0.4375, 0.5, 0.375, 0.5, 0.4375, 0.25, 0.5, 0.25, 0.5, 0.5, 0.4375, 0.5, 0.5, 0.25, 0.5625, 0.25, 0.5625, 0.5, 0.5, 0.5, 0.375, 0.5, 0.4375, 0.5, 0.4375, 0.75, 0.375, 0.75, 0.4375, 0.5, 0.5, 0.5, 0.5, 0.75, 0.4375, 0.75, 0.5, 0.5, 0.5625, 0.5, 0.5625, 0.75, 0.5, 0.75, 0.375, 0.0, 0.4375, 0.0, 0.4375, 0.25, 0.375, 0.25, 0.4375, 0.0, 0.5, 0.0, 0.5, 0.25, 0.4375, 0.25, 0.5, 0.0, 0.5625, 0.0, 0.5625, 0.25, 0.5, 0.25, 0.375, 0.75, 0.4375, 0.75, 0.4375, 1.0, 0.375, 1.0, 0.4375, 0.75, 0.5, 0.75, 0.5, 1.0, 0.4375, 1.0, 0.5, 0.75, 0.5625, 0.75, 0.5625, 1.0, 0.5, 1.0])
me_cube_009.materials.append(mat_material)
me_cube_009.use_remesh_preserve_volume = False
me_cube_009.use_remesh_preserve_attributes = False
me_cube_009.use_mirror_vertex_groups = False
me_cube_009.update()
me_cube_016 = bpy.data.meshes.new('Cube.016')
me_cube_016.from_pydata([(-0.142, 0.05722, 1.97), (-0.1596, 0.05882, 0.01204), (-0.1707, -0.1723, 2.002), (-0.1485, -0.1353, 0.01204), (0.1672, 0.08237, 1.968), (0.1528, 0.07704, 0.01204), (0.144, -0.149, 1.978), (0.1669, -0.1794, 0.01204), (3.427, 0.06604, 1.992), (3.443, 0.03846, 0.01205), (3.412, -0.1729, 2.006), (3.428, -0.1585, 0.01205), (3.726, 0.04695, 1.983), (3.741, 0.06319, 0.01205), (3.75, -0.1639, 1.994), (3.752, -0.1663, 0.01205), (-0.1464, 0.05762, 1.48), (-0.1508, 0.05802, 0.9909), (-0.1552, 0.05842, 0.5015), (0.1612, -0.1718, 0.5034), (0.1554, -0.1642, 0.9948), (0.1497, -0.1566, 1.486), (-0.1651, -0.163, 1.504), (-0.1596, -0.1538, 1.007), (-0.1541, -0.1446, 0.5094), (0.1636, 0.08104, 1.51), (0.16, 0.0797, 1.01), (0.1564, 0.07837, 0.5113), (3.431, 0.05915, 1.497), (3.435, 0.05225, 1.002), (3.439, 0.04535, 0.5069), (3.752, -0.1657, 0.5075), (3.751, -0.1651, 1.003), (3.75, -0.1645, 1.498), (3.416, -0.1693, 1.507), (3.42, -0.1657, 1.009), (3.424, -0.1621, 0.5104), (3.73, 0.05101, 1.49), (3.733, 0.05507, 0.9975), (3.737, 0.05913, 0.5048)], [], [(0, 4, 6, 2), (22, 2, 6, 21), (21, 6, 4, 25), (5, 1, 3, 7), (16, 0, 2, 22), (25, 4, 0, 16), (8, 12, 14, 10), (34, 10, 14, 33), (33, 14, 12, 37), (13, 9, 11, 15), (28, 8, 10, 34), (37, 12, 8, 28), (5, 27, 18, 1), (27, 26, 17, 18), (26, 25, 16, 17), (1, 18, 24, 3), (18, 17, 23, 24), (17, 16, 22, 23), (7, 19, 27, 5), (19, 20, 26, 27), (20, 21, 25, 26), (3, 24, 19, 7), (24, 23, 20, 19), (23, 22, 21, 20), (13, 39, 30, 9), (39, 38, 29, 30), (38, 37, 28, 29), (9, 30, 36, 11), (30, 29, 35, 36), (29, 28, 34, 35), (15, 31, 39, 13), (31, 32, 38, 39), (32, 33, 37, 38), (11, 36, 31, 15), (36, 35, 32, 31), (35, 34, 33, 32)])
_uv = me_cube_016.uv_layers.new(name='UVMap')
_uv.uv.foreach_set('vector', [0.625, 0.5, 0.875, 0.5, 0.875, 0.75, 0.625, 0.75, 0.5625, 0.75, 0.625, 0.75, 0.625, 1.0, 0.5625, 1.0, 0.5625, 0.0, 0.625, 0.0, 0.625, 0.25, 0.5625, 0.25, 0.125, 0.5, 0.375, 0.5, 0.375, 0.75, 0.125, 0.75, 0.5625, 0.5, 0.625, 0.5, 0.625, 0.75, 0.5625, 0.75, 0.5625, 0.25, 0.625, 0.25, 0.625, 0.5, 0.5625, 0.5, 0.625, 0.5, 0.875, 0.5, 0.875, 0.75, 0.625, 0.75, 0.5625, 0.75, 0.625, 0.75, 0.625, 1.0, 0.5625, 1.0, 0.5625, 0.0, 0.625, 0.0, 0.625, 0.25, 0.5625, 0.25, 0.125, 0.5, 0.375, 0.5, 0.375, 0.75, 0.125, 0.75, 0.5625, 0.5, 0.625, 0.5, 0.625, 0.75, 0.5625, 0.75, 0.5625, 0.25, 0.625, 0.25, 0.625, 0.5, 0.5625, 0.5, 0.375, 0.25, 0.4375, 0.25, 0.4375, 0.5, 0.375, 0.5, 0.4375, 0.25, 0.5, 0.25, 0.5, 0.5, 0.4375, 0.5, 0.5, 0.25, 0.5625, 0.25, 0.5625, 0.5, 0.5, 0.5, 0.375, 0.5, 0.4375, 0.5, 0.4375, 0.75, 0.375, 0.75, 0.4375, 0.5, 0.5, 0.5, 0.5, 0.75, 0.4375, 0.75, 0.5, 0.5, 0.5625, 0.5, 0.5625, 0.75, 0.5, 0.75, 0.375, 0.0, 0.4375, 0.0, 0.4375, 0.25, 0.375, 0.25, 0.4375, 0.0, 0.5, 0.0, 0.5, 0.25, 0.4375, 0.25, 0.5, 0.0, 0.5625, 0.0, 0.5625, 0.25, 0.5, 0.25, 0.375, 0.75, 0.4375, 0.75, 0.4375, 1.0, 0.375, 1.0, 0.4375, 0.75, 0.5, 0.75, 0.5, 1.0, 0.4375, 1.0, 0.5, 0.75, 0.5625, 0.75, 0.5625, 1.0, 0.5, 1.0, 0.375, 0.25, 0.4375, 0.25, 0.4375, 0.5, 0.375, 0.5, 0.4375, 0.25, 0.5, 0.25, 0.5, 0.5, 0.4375, 0.5, 0.5, 0.25, 0.5625, 0.25, 0.5625, 0.5, 0.5, 0.5, 0.375, 0.5, 0.4375, 0.5, 0.4375, 0.75, 0.375, 0.75, 0.4375, 0.5, 0.5, 0.5, 0.5, 0.75, 0.4375, 0.75, 0.5, 0.5, 0.5625, 0.5, 0.5625, 0.75, 0.5, 0.75, 0.375, 0.0, 0.4375, 0.0, 0.4375, 0.25, 0.375, 0.25, 0.4375, 0.0, 0.5, 0.0, 0.5, 0.25, 0.4375, 0.25, 0.5, 0.0, 0.5625, 0.0, 0.5625, 0.25, 0.5, 0.25, 0.375, 0.75, 0.4375, 0.75, 0.4375, 1.0, 0.375, 1.0, 0.4375, 0.75, 0.5, 0.75, 0.5, 1.0, 0.4375, 1.0, 0.5, 0.75, 0.5625, 0.75, 0.5625, 1.0, 0.5, 1.0])
me_cube_016.materials.append(mat_material)
me_cube_016.use_remesh_preserve_volume = False
me_cube_016.use_remesh_preserve_attributes = False
me_cube_016.use_mirror_vertex_groups = False
me_cube_016.update()
me_cube_010 = bpy.data.meshes.new('Cube.010')
me_cube_010.from_pydata([(-2.021, -0.3063, 1.387), (-2.012, -0.3053, 1.761), (-2.006, -0.1679, 1.398), (-2.017, -0.1462, 1.767), (1.998, -0.2915, 1.401), (2.006, -0.2946, 1.754), (2.01, -0.1542, 1.39), (1.999, -0.1721, 1.757), (1.205, -0.156, 1.393), (0.4019, -0.1742, 1.4), (-0.3988, -0.1696, 1.401), (-1.205, -0.159, 1.394), (-1.204, -0.1526, 1.768), (-0.4019, -0.1581, 1.76), (0.3997, -0.1629, 1.757), (1.203, -0.1648, 1.754), (-1.206, -0.2922, 1.402), (-0.4024, -0.3147, 1.389), (0.4025, -0.2977, 1.395), (1.207, -0.3089, 1.388), (1.207, -0.3123, 1.769), (0.4055, -0.292, 1.751), (-0.4047, -0.31, 1.764), (-1.207, -0.2985, 1.757)], [], [(0, 1, 3, 2), (8, 15, 7, 6), (6, 7, 5, 4), (16, 23, 1, 0), (8, 6, 4, 19), (12, 3, 1, 23), (7, 15, 20, 5), (15, 14, 21, 20), (14, 13, 22, 21), (13, 12, 23, 22), (2, 11, 16, 0), (11, 10, 17, 16), (10, 9, 18, 17), (9, 8, 19, 18), (4, 5, 20, 19), (19, 20, 21, 18), (18, 21, 22, 17), (17, 22, 23, 16), (2, 3, 12, 11), (11, 12, 13, 10), (10, 13, 14, 9), (9, 14, 15, 8)])
_uv = me_cube_010.uv_layers.new(name='UVMap')
_uv.uv.foreach_set('vector', [0.375, 0.0, 0.625, 0.0, 0.625, 0.25, 0.375, 0.25, 0.375, 0.45, 0.625, 0.45, 0.625, 0.5, 0.375, 0.5, 0.375, 0.5, 0.625, 0.5, 0.625, 0.75, 0.375, 0.75, 0.375, 0.95, 0.625, 0.95, 0.625, 1.0, 0.375, 1.0, 0.325, 0.5, 0.375, 0.5, 0.375, 0.75, 0.325, 0.75, 0.825, 0.5, 0.875, 0.5, 0.875, 0.75, 0.825, 0.75, 0.625, 0.5, 0.675, 0.5, 0.675, 0.75, 0.625, 0.75, 0.675, 0.5, 0.725, 0.5, 0.725, 0.75, 0.675, 0.75, 0.725, 0.5, 0.775, 0.5, 0.775, 0.75, 0.725, 0.75, 0.775, 0.5, 0.825, 0.5, 0.825, 0.75, 0.775, 0.75, 0.125, 0.5, 0.175, 0.5, 0.175, 0.75, 0.125, 0.75, 0.175, 0.5, 0.225, 0.5, 0.225, 0.75, 0.175, 0.75, 0.225, 0.5, 0.275, 0.5, 0.275, 0.75, 0.225, 0.75, 0.275, 0.5, 0.325, 0.5, 0.325, 0.75, 0.275, 0.75, 0.375, 0.75, 0.625, 0.75, 0.625, 0.8, 0.375, 0.8, 0.375, 0.8, 0.625, 0.8, 0.625, 0.85, 0.375, 0.85, 0.375, 0.85, 0.625, 0.85, 0.625, 0.9, 0.375, 0.9, 0.375, 0.9, 0.625, 0.9, 0.625, 0.95, 0.375, 0.95, 0.375, 0.25, 0.625, 0.25, 0.625, 0.3, 0.375, 0.3, 0.375, 0.3, 0.625, 0.3, 0.625, 0.35, 0.375, 0.35, 0.375, 0.35, 0.625, 0.35, 0.625, 0.4, 0.375, 0.4, 0.375, 0.4, 0.625, 0.4, 0.625, 0.45, 0.375, 0.45])
me_cube_010.materials.append(mat_material_001)
me_cube_010.use_remesh_fix_poles = True
me_cube_010.use_remesh_preserve_attributes = False
me_cube_010.use_mirror_vertex_groups = False
me_cube_010.update()
me_cube_011 = bpy.data.meshes.new('Cube.011')
me_cube_011.from_pydata([(-2.058, -0.3063, 0.9771), (-2.049, -0.3053, 1.373), (-2.043, -0.1679, 0.9885), (-2.055, -0.1462, 1.379), (2.035, -0.2915, 0.9912), (2.043, -0.2946, 1.366), (2.047, -0.1542, 0.98), (2.035, -0.1721, 1.368), (1.227, -0.156, 0.9832), (0.4094, -0.1742, 0.9903), (-0.4061, -0.1696, 0.9915), (-1.227, -0.159, 0.9843), (-1.226, -0.1526, 1.38), (-0.4093, -0.1581, 1.372), (0.4071, -0.1629, 1.368), (1.225, -0.1648, 1.365), (-1.228, -0.2922, 0.9924), (-0.4098, -0.3147, 0.9794), (0.4099, -0.2977, 0.9858), (1.229, -0.3089, 0.9777), (1.229, -0.3123, 1.381), (0.413, -0.292, 1.362), (-0.4121, -0.31, 1.376), (-1.229, -0.2985, 1.368)], [], [(0, 1, 3, 2), (8, 15, 7, 6), (6, 7, 5, 4), (16, 23, 1, 0), (8, 6, 4, 19), (12, 3, 1, 23), (7, 15, 20, 5), (15, 14, 21, 20), (14, 13, 22, 21), (13, 12, 23, 22), (2, 11, 16, 0), (11, 10, 17, 16), (10, 9, 18, 17), (9, 8, 19, 18), (4, 5, 20, 19), (19, 20, 21, 18), (18, 21, 22, 17), (17, 22, 23, 16), (2, 3, 12, 11), (11, 12, 13, 10), (10, 13, 14, 9), (9, 14, 15, 8)])
_uv = me_cube_011.uv_layers.new(name='UVMap')
_uv.uv.foreach_set('vector', [0.375, 0.0, 0.625, 0.0, 0.625, 0.25, 0.375, 0.25, 0.375, 0.45, 0.625, 0.45, 0.625, 0.5, 0.375, 0.5, 0.375, 0.5, 0.625, 0.5, 0.625, 0.75, 0.375, 0.75, 0.375, 0.95, 0.625, 0.95, 0.625, 1.0, 0.375, 1.0, 0.325, 0.5, 0.375, 0.5, 0.375, 0.75, 0.325, 0.75, 0.825, 0.5, 0.875, 0.5, 0.875, 0.75, 0.825, 0.75, 0.625, 0.5, 0.675, 0.5, 0.675, 0.75, 0.625, 0.75, 0.675, 0.5, 0.725, 0.5, 0.725, 0.75, 0.675, 0.75, 0.725, 0.5, 0.775, 0.5, 0.775, 0.75, 0.725, 0.75, 0.775, 0.5, 0.825, 0.5, 0.825, 0.75, 0.775, 0.75, 0.125, 0.5, 0.175, 0.5, 0.175, 0.75, 0.125, 0.75, 0.175, 0.5, 0.225, 0.5, 0.225, 0.75, 0.175, 0.75, 0.225, 0.5, 0.275, 0.5, 0.275, 0.75, 0.225, 0.75, 0.275, 0.5, 0.325, 0.5, 0.325, 0.75, 0.275, 0.75, 0.375, 0.75, 0.625, 0.75, 0.625, 0.8, 0.375, 0.8, 0.375, 0.8, 0.625, 0.8, 0.625, 0.85, 0.375, 0.85, 0.375, 0.85, 0.625, 0.85, 0.625, 0.9, 0.375, 0.9, 0.375, 0.9, 0.625, 0.9, 0.625, 0.95, 0.375, 0.95, 0.375, 0.25, 0.625, 0.25, 0.625, 0.3, 0.375, 0.3, 0.375, 0.3, 0.625, 0.3, 0.625, 0.35, 0.375, 0.35, 0.375, 0.35, 0.625, 0.35, 0.625, 0.4, 0.375, 0.4, 0.375, 0.4, 0.625, 0.4, 0.625, 0.45, 0.375, 0.45])
me_cube_011.materials.append(mat_material_001)
me_cube_011.use_remesh_fix_poles = True
me_cube_011.use_remesh_preserve_attributes = False
me_cube_011.use_mirror_vertex_groups = False
me_cube_011.update()
me_cube_012 = bpy.data.meshes.new('Cube.012')
me_cube_012.from_pydata([(-2.036, -0.3064, 0.8545), (-2.04, -0.3055, 1.147), (-2.021, -0.1681, 0.8642), (-2.042, -0.1463, 1.151), (2.039, -0.2917, 1.242), (2.021, -0.2948, 1.518), (2.052, -0.1544, 1.235), (2.014, -0.1722, 1.52), (1.235, -0.1562, 1.161), (0.4204, -0.1743, 1.091), (-0.3917, -0.1697, 1.017), (-1.209, -0.1591, 0.9362), (-1.235, -0.1527, 1.228), (-0.4207, -0.1583, 1.297), (0.3924, -0.1631, 1.37), (1.207, -0.165, 1.443), (-1.21, -0.2923, 0.9421), (-0.3945, -0.3149, 1.008), (0.4213, -0.2979, 1.088), (1.237, -0.3091, 1.158), (1.21, -0.3125, 1.455), (0.3987, -0.2922, 1.366), (-0.4238, -0.3101, 1.3), (-1.237, -0.2986, 1.219)], [], [(0, 1, 3, 2), (8, 15, 7, 6), (6, 7, 5, 4), (16, 23, 1, 0), (8, 6, 4, 19), (12, 3, 1, 23), (7, 15, 20, 5), (15, 14, 21, 20), (14, 13, 22, 21), (13, 12, 23, 22), (2, 11, 16, 0), (11, 10, 17, 16), (10, 9, 18, 17), (9, 8, 19, 18), (4, 5, 20, 19), (19, 20, 21, 18), (18, 21, 22, 17), (17, 22, 23, 16), (2, 3, 12, 11), (11, 12, 13, 10), (10, 13, 14, 9), (9, 14, 15, 8)])
_uv = me_cube_012.uv_layers.new(name='UVMap')
_uv.uv.foreach_set('vector', [0.375, 0.0, 0.625, 0.0, 0.625, 0.25, 0.375, 0.25, 0.375, 0.45, 0.625, 0.45, 0.625, 0.5, 0.375, 0.5, 0.375, 0.5, 0.625, 0.5, 0.625, 0.75, 0.375, 0.75, 0.375, 0.95, 0.625, 0.95, 0.625, 1.0, 0.375, 1.0, 0.325, 0.5, 0.375, 0.5, 0.375, 0.75, 0.325, 0.75, 0.825, 0.5, 0.875, 0.5, 0.875, 0.75, 0.825, 0.75, 0.625, 0.5, 0.675, 0.5, 0.675, 0.75, 0.625, 0.75, 0.675, 0.5, 0.725, 0.5, 0.725, 0.75, 0.675, 0.75, 0.725, 0.5, 0.775, 0.5, 0.775, 0.75, 0.725, 0.75, 0.775, 0.5, 0.825, 0.5, 0.825, 0.75, 0.775, 0.75, 0.125, 0.5, 0.175, 0.5, 0.175, 0.75, 0.125, 0.75, 0.175, 0.5, 0.225, 0.5, 0.225, 0.75, 0.175, 0.75, 0.225, 0.5, 0.275, 0.5, 0.275, 0.75, 0.225, 0.75, 0.275, 0.5, 0.325, 0.5, 0.325, 0.75, 0.275, 0.75, 0.375, 0.75, 0.625, 0.75, 0.625, 0.8, 0.375, 0.8, 0.375, 0.8, 0.625, 0.8, 0.625, 0.85, 0.375, 0.85, 0.375, 0.85, 0.625, 0.85, 0.625, 0.9, 0.375, 0.9, 0.375, 0.9, 0.625, 0.9, 0.625, 0.95, 0.375, 0.95, 0.375, 0.25, 0.625, 0.25, 0.625, 0.3, 0.375, 0.3, 0.375, 0.3, 0.625, 0.3, 0.625, 0.35, 0.375, 0.35, 0.375, 0.35, 0.625, 0.35, 0.625, 0.4, 0.375, 0.4, 0.375, 0.4, 0.625, 0.4, 0.625, 0.45, 0.375, 0.45])
me_cube_012.materials.append(mat_material_001)
me_cube_012.use_remesh_fix_poles = True
me_cube_012.use_remesh_preserve_attributes = False
me_cube_012.use_mirror_vertex_groups = False
me_cube_012.update()
me_cube_013 = bpy.data.meshes.new('Cube.013')
me_cube_013.from_pydata([(2.018, -0.3063, 1.387), (2.009, -0.3053, 1.761), (2.003, -0.1679, 1.398), (2.015, -0.1462, 1.767), (-2.001, -0.2915, 1.401), (-2.009, -0.2946, 1.754), (-2.013, -0.1542, 1.39), (-2.001, -0.1721, 1.757), (-1.208, -0.156, 1.393), (-0.4047, -0.1742, 1.4), (0.396, -0.1696, 1.401), (1.203, -0.159, 1.394), (1.201, -0.1526, 1.768), (0.3992, -0.1581, 1.76), (-0.4025, -0.1629, 1.757), (-1.206, -0.1648, 1.754), (1.203, -0.2922, 1.402), (0.3996, -0.3147, 1.389), (-0.4053, -0.2977, 1.395), (-1.209, -0.3089, 1.388), (-1.21, -0.3123, 1.769), (-0.4083, -0.292, 1.751), (0.4019, -0.31, 1.764), (1.204, -0.2985, 1.757)], [], [(0, 1, 3, 2), (8, 15, 7, 6), (6, 7, 5, 4), (16, 23, 1, 0), (8, 6, 4, 19), (12, 3, 1, 23), (7, 15, 20, 5), (15, 14, 21, 20), (14, 13, 22, 21), (13, 12, 23, 22), (2, 11, 16, 0), (11, 10, 17, 16), (10, 9, 18, 17), (9, 8, 19, 18), (4, 5, 20, 19), (19, 20, 21, 18), (18, 21, 22, 17), (17, 22, 23, 16), (2, 3, 12, 11), (11, 12, 13, 10), (10, 13, 14, 9), (9, 14, 15, 8)])
_uv = me_cube_013.uv_layers.new(name='UVMap')
_uv.uv.foreach_set('vector', [0.375, 0.0, 0.625, 0.0, 0.625, 0.25, 0.375, 0.25, 0.375, 0.45, 0.625, 0.45, 0.625, 0.5, 0.375, 0.5, 0.375, 0.5, 0.625, 0.5, 0.625, 0.75, 0.375, 0.75, 0.375, 0.95, 0.625, 0.95, 0.625, 1.0, 0.375, 1.0, 0.325, 0.5, 0.375, 0.5, 0.375, 0.75, 0.325, 0.75, 0.825, 0.5, 0.875, 0.5, 0.875, 0.75, 0.825, 0.75, 0.625, 0.5, 0.675, 0.5, 0.675, 0.75, 0.625, 0.75, 0.675, 0.5, 0.725, 0.5, 0.725, 0.75, 0.675, 0.75, 0.725, 0.5, 0.775, 0.5, 0.775, 0.75, 0.725, 0.75, 0.775, 0.5, 0.825, 0.5, 0.825, 0.75, 0.775, 0.75, 0.125, 0.5, 0.175, 0.5, 0.175, 0.75, 0.125, 0.75, 0.175, 0.5, 0.225, 0.5, 0.225, 0.75, 0.175, 0.75, 0.225, 0.5, 0.275, 0.5, 0.275, 0.75, 0.225, 0.75, 0.275, 0.5, 0.325, 0.5, 0.325, 0.75, 0.275, 0.75, 0.375, 0.75, 0.625, 0.75, 0.625, 0.8, 0.375, 0.8, 0.375, 0.8, 0.625, 0.8, 0.625, 0.85, 0.375, 0.85, 0.375, 0.85, 0.625, 0.85, 0.625, 0.9, 0.375, 0.9, 0.375, 0.9, 0.625, 0.9, 0.625, 0.95, 0.375, 0.95, 0.375, 0.25, 0.625, 0.25, 0.625, 0.3, 0.375, 0.3, 0.375, 0.3, 0.625, 0.3, 0.625, 0.35, 0.375, 0.35, 0.375, 0.35, 0.625, 0.35, 0.625, 0.4, 0.375, 0.4, 0.375, 0.4, 0.625, 0.4, 0.625, 0.45, 0.375, 0.45])
me_cube_013.materials.append(mat_material_001)
me_cube_013.use_remesh_fix_poles = True
me_cube_013.use_remesh_preserve_attributes = False
me_cube_013.use_mirror_vertex_groups = False
me_cube_013.update()
me_cube_014 = bpy.data.meshes.new('Cube.014')
me_cube_014.from_pydata([(2.055, -0.3063, 0.9771), (2.046, -0.3053, 1.373), (2.04, -0.1679, 0.9885), (2.052, -0.1462, 1.379), (-2.038, -0.2915, 0.9912), (-2.046, -0.2946, 1.366), (-2.05, -0.1542, 0.98), (-2.038, -0.1721, 1.368), (-1.23, -0.156, 0.9832), (-0.4121, -0.1742, 0.9903), (0.4034, -0.1696, 0.9915), (1.225, -0.159, 0.9843), (1.223, -0.1526, 1.38), (0.4065, -0.1581, 1.372), (-0.4099, -0.1629, 1.368), (-1.228, -0.1648, 1.365), (1.225, -0.2922, 0.9924), (0.407, -0.3147, 0.9794), (-0.4127, -0.2977, 0.9858), (-1.232, -0.3089, 0.9777), (-1.232, -0.3123, 1.381), (-0.4158, -0.292, 1.362), (0.4093, -0.31, 1.376), (1.226, -0.2985, 1.368)], [], [(0, 1, 3, 2), (8, 15, 7, 6), (6, 7, 5, 4), (16, 23, 1, 0), (8, 6, 4, 19), (12, 3, 1, 23), (7, 15, 20, 5), (15, 14, 21, 20), (14, 13, 22, 21), (13, 12, 23, 22), (2, 11, 16, 0), (11, 10, 17, 16), (10, 9, 18, 17), (9, 8, 19, 18), (4, 5, 20, 19), (19, 20, 21, 18), (18, 21, 22, 17), (17, 22, 23, 16), (2, 3, 12, 11), (11, 12, 13, 10), (10, 13, 14, 9), (9, 14, 15, 8)])
_uv = me_cube_014.uv_layers.new(name='UVMap')
_uv.uv.foreach_set('vector', [0.375, 0.0, 0.625, 0.0, 0.625, 0.25, 0.375, 0.25, 0.375, 0.45, 0.625, 0.45, 0.625, 0.5, 0.375, 0.5, 0.375, 0.5, 0.625, 0.5, 0.625, 0.75, 0.375, 0.75, 0.375, 0.95, 0.625, 0.95, 0.625, 1.0, 0.375, 1.0, 0.325, 0.5, 0.375, 0.5, 0.375, 0.75, 0.325, 0.75, 0.825, 0.5, 0.875, 0.5, 0.875, 0.75, 0.825, 0.75, 0.625, 0.5, 0.675, 0.5, 0.675, 0.75, 0.625, 0.75, 0.675, 0.5, 0.725, 0.5, 0.725, 0.75, 0.675, 0.75, 0.725, 0.5, 0.775, 0.5, 0.775, 0.75, 0.725, 0.75, 0.775, 0.5, 0.825, 0.5, 0.825, 0.75, 0.775, 0.75, 0.125, 0.5, 0.175, 0.5, 0.175, 0.75, 0.125, 0.75, 0.175, 0.5, 0.225, 0.5, 0.225, 0.75, 0.175, 0.75, 0.225, 0.5, 0.275, 0.5, 0.275, 0.75, 0.225, 0.75, 0.275, 0.5, 0.325, 0.5, 0.325, 0.75, 0.275, 0.75, 0.375, 0.75, 0.625, 0.75, 0.625, 0.8, 0.375, 0.8, 0.375, 0.8, 0.625, 0.8, 0.625, 0.85, 0.375, 0.85, 0.375, 0.85, 0.625, 0.85, 0.625, 0.9, 0.375, 0.9, 0.375, 0.9, 0.625, 0.9, 0.625, 0.95, 0.375, 0.95, 0.375, 0.25, 0.625, 0.25, 0.625, 0.3, 0.375, 0.3, 0.375, 0.3, 0.625, 0.3, 0.625, 0.35, 0.375, 0.35, 0.375, 0.35, 0.625, 0.35, 0.625, 0.4, 0.375, 0.4, 0.375, 0.4, 0.625, 0.4, 0.625, 0.45, 0.375, 0.45])
me_cube_014.materials.append(mat_material_001)
me_cube_014.use_remesh_fix_poles = True
me_cube_014.use_remesh_preserve_attributes = False
me_cube_014.use_mirror_vertex_groups = False
me_cube_014.update()
me_cube_015 = bpy.data.meshes.new('Cube.015')
me_cube_015.from_pydata([(2.032, -0.3064, 0.8473), (2.037, -0.3055, 1.14), (2.017, -0.1681, 0.8572), (2.044, -0.1463, 1.144), (-2.042, -0.2917, 1.249), (-2.023, -0.2948, 1.526), (-2.055, -0.1544, 1.242), (-2.015, -0.1722, 1.527), (-1.238, -0.1562, 1.166), (-0.4236, -0.1743, 1.093), (0.3883, -0.1697, 1.016), (1.205, -0.1591, 0.932), (1.232, -0.1527, 1.224), (0.4183, -0.1583, 1.295), (-0.3946, -0.1631, 1.371), (-1.209, -0.165, 1.447), (1.206, -0.2923, 0.9379), (0.3911, -0.3149, 1.007), (-0.4244, -0.2979, 1.09), (-1.24, -0.3091, 1.162), (-1.212, -0.3125, 1.459), (-0.4009, -0.2922, 1.367), (0.4214, -0.3101, 1.298), (1.234, -0.2986, 1.214)], [], [(0, 1, 3, 2), (8, 15, 7, 6), (6, 7, 5, 4), (16, 23, 1, 0), (8, 6, 4, 19), (12, 3, 1, 23), (7, 15, 20, 5), (15, 14, 21, 20), (14, 13, 22, 21), (13, 12, 23, 22), (2, 11, 16, 0), (11, 10, 17, 16), (10, 9, 18, 17), (9, 8, 19, 18), (4, 5, 20, 19), (19, 20, 21, 18), (18, 21, 22, 17), (17, 22, 23, 16), (2, 3, 12, 11), (11, 12, 13, 10), (10, 13, 14, 9), (9, 14, 15, 8)])
_uv = me_cube_015.uv_layers.new(name='UVMap')
_uv.uv.foreach_set('vector', [0.375, 0.0, 0.625, 0.0, 0.625, 0.25, 0.375, 0.25, 0.375, 0.45, 0.625, 0.45, 0.625, 0.5, 0.375, 0.5, 0.375, 0.5, 0.625, 0.5, 0.625, 0.75, 0.375, 0.75, 0.375, 0.95, 0.625, 0.95, 0.625, 1.0, 0.375, 1.0, 0.325, 0.5, 0.375, 0.5, 0.375, 0.75, 0.325, 0.75, 0.825, 0.5, 0.875, 0.5, 0.875, 0.75, 0.825, 0.75, 0.625, 0.5, 0.675, 0.5, 0.675, 0.75, 0.625, 0.75, 0.675, 0.5, 0.725, 0.5, 0.725, 0.75, 0.675, 0.75, 0.725, 0.5, 0.775, 0.5, 0.775, 0.75, 0.725, 0.75, 0.775, 0.5, 0.825, 0.5, 0.825, 0.75, 0.775, 0.75, 0.125, 0.5, 0.175, 0.5, 0.175, 0.75, 0.125, 0.75, 0.175, 0.5, 0.225, 0.5, 0.225, 0.75, 0.175, 0.75, 0.225, 0.5, 0.275, 0.5, 0.275, 0.75, 0.225, 0.75, 0.275, 0.5, 0.325, 0.5, 0.325, 0.75, 0.275, 0.75, 0.375, 0.75, 0.625, 0.75, 0.625, 0.8, 0.375, 0.8, 0.375, 0.8, 0.625, 0.8, 0.625, 0.85, 0.375, 0.85, 0.375, 0.85, 0.625, 0.85, 0.625, 0.9, 0.375, 0.9, 0.375, 0.9, 0.625, 0.9, 0.625, 0.95, 0.375, 0.95, 0.375, 0.25, 0.625, 0.25, 0.625, 0.3, 0.375, 0.3, 0.375, 0.3, 0.625, 0.3, 0.625, 0.35, 0.375, 0.35, 0.375, 0.35, 0.625, 0.35, 0.625, 0.4, 0.375, 0.4, 0.375, 0.4, 0.625, 0.4, 0.625, 0.45, 0.375, 0.45])
me_cube_015.materials.append(mat_material_001)
me_cube_015.use_remesh_fix_poles = True
me_cube_015.use_remesh_preserve_attributes = False
me_cube_015.use_mirror_vertex_groups = False
me_cube_015.update()
me_plane = bpy.data.meshes.new('Plane')
me_plane.from_pydata([(-1.0, -1.0, 0.0), (1.0, -1.0, 0.0), (-1.0, 1.0, 0.0), (1.0, 1.0, 0.0)], [], [(0, 1, 3, 2)])
_uv = me_plane.uv_layers.new(name='UVMap')
_uv.uv.foreach_set('vector', [0.0, 0.0, 1.0, 0.0, 1.0, 1.0, 0.0, 1.0])
me_plane.use_remesh_fix_poles = True
me_plane.use_remesh_preserve_attributes = False
me_plane.use_mirror_vertex_groups = False
me_plane.update()

# ---- objects
ob_zaun1 = bpy.data.objects.new('Zaun1', me_cube)
ob_cube_001 = bpy.data.objects.new('Cube.001', me_cube_001)
ob_cube_002 = bpy.data.objects.new('Cube.002', me_cube_002)
ob_zaun2 = bpy.data.objects.new('Zaun2', me_cube_003)
ob_cube_004 = bpy.data.objects.new('Cube.004', me_cube_004)
ob_cube_005 = bpy.data.objects.new('Cube.005', me_cube_005)
ob_zaun3 = bpy.data.objects.new('Zaun3', me_cube_006)
ob_cube_007 = bpy.data.objects.new('Cube.007', me_cube_007)
ob_cube_008 = bpy.data.objects.new('Cube.008', me_cube_008)
ob_zauntor = bpy.data.objects.new('Zauntor', me_cube_009)
ob_zauntor_001 = bpy.data.objects.new('Zauntor.001', me_cube_016)
ob_cube_003 = bpy.data.objects.new('Cube.003', me_cube_010)
ob_cube_006 = bpy.data.objects.new('Cube.006', me_cube_011)
ob_cube_009 = bpy.data.objects.new('Cube.009', me_cube_012)
ob_cube_010 = bpy.data.objects.new('Cube.010', me_cube_013)
ob_cube_011 = bpy.data.objects.new('Cube.011', me_cube_014)
ob_cube_012 = bpy.data.objects.new('Cube.012', me_cube_015)
ob_plane = bpy.data.objects.new('Plane', me_plane)
ob_camera = bpy.data.objects.new('Camera', cam_camera)
ob_light = bpy.data.objects.new('Light', light_light)
ob_light_001 = bpy.data.objects.new('Light.001', light_light_001)

# ---- transforms, parenting, visibility, modifiers, constraints
ob_zaun1.location = (0.0, 0.0, 0.0)
ob_zaun1.lock_rotations_4d = False
ob_zaun1.empty_display_type = 'ARROWS'
ob_zaun1.lineart.crease_threshold = 0.0
ob_cube_001.parent = ob_zaun1
ob_cube_001.location = (0.0, 0.0, 0.0)
ob_cube_001.lineart.crease_threshold = 0.0
ob_cube_002.parent = ob_zaun1
ob_cube_002.location = (0.0, 0.0, -0.7355)
ob_cube_002.lineart.crease_threshold = 0.0
ob_zaun2.location = (-4.738, 0.0, 0.0)
ob_zaun2.lock_rotations_4d = False
ob_zaun2.empty_display_type = 'ARROWS'
ob_zaun2.lineart.crease_threshold = 0.0
ob_cube_004.parent = ob_zaun2
ob_cube_004.location = (0.0, 0.0, 0.0)
ob_cube_004.lineart.crease_threshold = 0.0
ob_cube_005.parent = ob_zaun2
ob_cube_005.location = (0.0, 0.0, -0.7355)
ob_cube_005.lineart.crease_threshold = 0.0
ob_zaun3.location = (5.131, 0.0, 0.0)
ob_zaun3.lock_rotations_4d = False
ob_zaun3.empty_display_type = 'ARROWS'
ob_zaun3.lineart.crease_threshold = 0.0
ob_cube_007.parent = ob_zaun3
ob_cube_007.location = (-0.07219, 0.0, 0.0)
ob_cube_007.lineart.crease_threshold = 0.0
ob_cube_008.parent = ob_zaun3
ob_cube_008.location = (0.0, 0.0, -0.7355)
ob_cube_008.lineart.crease_threshold = 0.0
ob_zauntor.location = (3.772, -3.034, 0.0)
ob_zauntor.lock_rotations_4d = False
ob_zauntor.empty_display_type = 'ARROWS'
ob_zauntor.lineart.crease_threshold = 0.0
ob_zauntor_001.location = (-3.893, -3.034, 0.0)
ob_zauntor_001.lock_rotations_4d = False
ob_zauntor_001.empty_display_type = 'ARROWS'
ob_zauntor_001.lineart.crease_threshold = 0.0
ob_cube_003.parent = ob_zauntor
ob_cube_003.location = (-1.744, 0.0, 0.0)
ob_cube_003.lineart.crease_threshold = 0.0
ob_cube_006.parent = ob_zauntor
ob_cube_006.location = (-1.744, 0.0, -0.7355)
ob_cube_006.lineart.crease_threshold = 0.0
ob_cube_009.parent = ob_zauntor
ob_cube_009.location = (-1.744, -6.928e-18, -0.1613)
ob_cube_009.rotation_euler = (2.082e-13, -0.001751, -2.353e-10)
ob_cube_009.scale = (1.004, 1.004, 1.004)
ob_cube_009.lineart.crease_threshold = 0.0
ob_cube_010.parent = ob_zauntor_001
ob_cube_010.location = (1.792, 0.0, 0.0)
ob_cube_010.lineart.crease_threshold = 0.0
ob_cube_011.parent = ob_zauntor_001
ob_cube_011.location = (1.792, 0.0, -0.7355)
ob_cube_011.lineart.crease_threshold = 0.0
ob_cube_012.parent = ob_zauntor_001
ob_cube_012.location = (1.792, 7.118e-18, -0.1613)
ob_cube_012.rotation_euler = (2.082e-13, -0.001751, -2.353e-10)
ob_cube_012.scale = (1.004, 1.004, 1.004)
ob_cube_012.lineart.crease_threshold = 0.0
ob_plane.location = (0.0, 0.0, 0.0)
ob_plane.scale = (8.915, 8.915, 8.915)
ob_plane.lineart.crease_threshold = 0.0
ob_camera.location = (-6.844, -15.34, 10.37)
ob_camera.rotation_euler = (1.028, 7.153e-07, -0.391)
ob_camera.scale = (1.0, 1.0, 1.0)
ob_camera.lock_rotations_4d = False
ob_camera.empty_display_type = 'ARROWS'
ob_camera.color = (0.0, 0.0, 0.0, 0.0)
ob_camera.display_type = 'WIRE'
ob_camera.lineart.crease_threshold = 0.0
ob_light.location = (4.076, -4.866, 5.904)
ob_light.rotation_euler = (0.6503, 0.05522, 1.866)
ob_light.lock_rotations_4d = False
ob_light.empty_display_type = 'ARROWS'
ob_light.color = (0.0, 0.0, 0.0, 0.0)
ob_light.lineart.crease_threshold = 0.0
ob_light_001.location = (-6.196, -1.059, 5.904)
ob_light_001.rotation_euler = (0.6503, 0.05522, 1.866)
ob_light_001.lock_rotations_4d = False
ob_light_001.empty_display_type = 'ARROWS'
ob_light_001.color = (0.0, 0.0, 0.0, 0.0)
ob_light_001.lineart.crease_threshold = 0.0

# ---- collection membership
col_collection.objects.link(ob_zaun1)
col_collection.objects.link(ob_cube_001)
col_collection.objects.link(ob_cube_002)
col_collection.objects.link(ob_zaun2)
col_collection.objects.link(ob_cube_004)
col_collection.objects.link(ob_cube_005)
col_collection.objects.link(ob_zaun3)
col_collection.objects.link(ob_cube_007)
col_collection.objects.link(ob_cube_008)
col_collection_2.objects.link(ob_zauntor)
col_collection_2.objects.link(ob_zauntor_001)
col_collection_2.objects.link(ob_cube_003)
col_collection_2.objects.link(ob_cube_006)
col_collection_2.objects.link(ob_cube_009)
col_collection_2.objects.link(ob_cube_010)
col_collection_2.objects.link(ob_cube_011)
col_collection_2.objects.link(ob_cube_012)
col_collection_3.objects.link(ob_plane)
col_collection_3.objects.link(ob_camera)
col_collection_3.objects.link(ob_light)
col_collection_3.objects.link(ob_light_001)
def _layer_coll(name, lc=None):
    lc = lc or bpy.context.view_layer.layer_collection
    for c in lc.children:
        if c.name == name: return c
        r = _layer_coll(name, c)
        if r: return r
_layer_coll('Collection 3').exclude = True

# ---- scene / render settings (as saved in the file)
scene.camera = ob_camera
scene.frame_start = 1; scene.frame_end = 250; scene.frame_set(1)
scene.render.engine = 'BLENDER_EEVEE_NEXT'
scene.cycles.use_denoising = False
scene.cycles.samples = 128
scene.cycles.sampling_pattern = 'TABULATED_SOBOL'
scene.cycles.use_adaptive_sampling = False
scene.cycles.use_light_tree = False
scene.view_settings.view_transform = 'Filmic'
bpy.context.view_layer.update()
